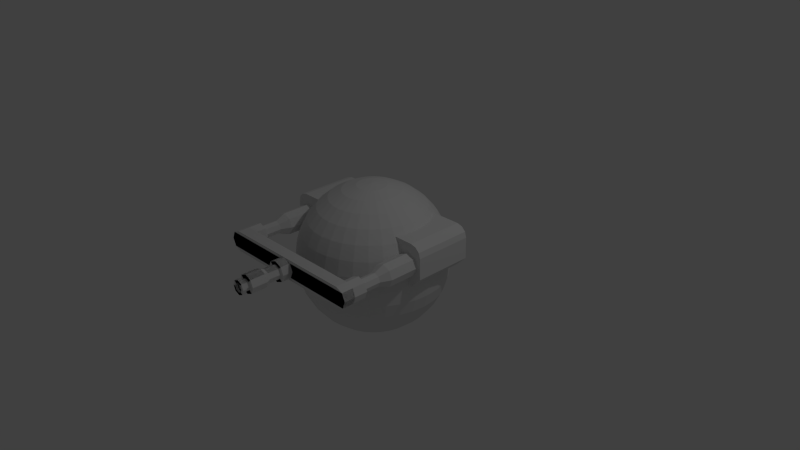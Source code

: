 # Source: turret02_expt.blend  (saved by Blender 2.67.0; exported with 4.5.12 LTS)
import bpy
from mathutils import Matrix  # noqa: F401  (used for matrix-valued properties, if any)

bpy.ops.wm.read_factory_settings(use_empty=True)
scene = bpy.context.scene
scene.name = 'Scene'

# ---- collections
col_collection_1 = bpy.data.collections.new('Collection 1'); scene.collection.children.link(col_collection_1)

# ---- materials (node trees are filled in below, after node groups)
mat_material = bpy.data.materials.new('Material')
mat_material.alpha_threshold = 0.0
mat_material.use_transparent_shadow = False
mat_material.roughness = 0.5
mat_material.line_color = (0.0, 0.0, 0.0, 1.0)

# ---- material node trees

# ---- world
world_world = bpy.data.worlds.new('World'); scene.world = world_world
world_world.color = (0.05088, 0.05088, 0.05088)
world_world.use_sun_shadow = False
world_world.sun_shadow_jitter_overblur = 0.0
world_world.cycles.sampling_method = 'MANUAL'
world_world.cycles.sample_map_resolution = 256

# ---- cameras
cam_camera = bpy.data.cameras.new('Camera')
cam_camera.clip_end = 100.0
cam_camera.lens = 35.0
cam_camera.sensor_width = 32.0
cam_camera.sensor_height = 18.0
cam_camera.ortho_scale = 7.314
cam_camera.dof.focus_distance = 0.0
cam_camera.dof.aperture_fstop = 128.0

# ---- lights
light_lamp = bpy.data.lights.new('Lamp', 'POINT')
light_lamp.transmission_factor = 0.0
light_lamp.cutoff_distance = 30.0
light_lamp.energy = 100.0
light_lamp.shadow_buffer_clip_start = 1.001
light_lamp.shadow_soft_size = 0.1
light_lamp.shadow_maximum_resolution = 0.006
light_lamp.use_absolute_resolution = True
light_lamp.cycles.use_multiple_importance_sampling = False

# ---- meshes
me_sphere = bpy.data.meshes.new('Sphere')
me_sphere.from_pydata([(-0.1951, 0.0, 0.9808), (-0.3827, 0.0, 0.9239), (-0.5556, 0.0, 0.8315), (-0.7071, 0.0, 0.7071), (-0.8315, 0.0, 0.5556), (-0.9239, 0.0, 0.3827), (-0.9808, 0.0, 0.1951), (-1.0, 0.0, 7.55e-08), (-0.9808, 0.0, -0.1951), (-0.9239, 0.0, -0.3827), (-0.8315, 0.0, -0.5556), (-0.7071, 0.0, -0.7071), (-0.5556, 0.0, -0.8315), (-0.3827, 0.0, -0.9239), (-0.1951, 0.0, -0.9808), (-0.1913, 0.03806, 0.9808), (-0.3753, 0.07466, 0.9239), (-0.5449, 0.1084, 0.8315), (-0.6935, 0.1379, 0.7071), (-0.8155, 0.1622, 0.5556), (-0.9061, 0.1802, 0.3827), (-0.9619, 0.1913, 0.1951), (-0.9808, 0.1951, 1.192e-07), (-0.9619, 0.1913, -0.1951), (-0.9061, 0.1802, -0.3827), (-0.8155, 0.1622, -0.5556), (-0.6935, 0.1379, -0.7071), (-0.5449, 0.1084, -0.8315), (-0.3753, 0.07466, -0.9239), (-0.1913, 0.03806, -0.9808), (-0.1802, 0.07466, 0.9808), (-0.3536, 0.1464, 0.9239), (-0.5133, 0.2126, 0.8315), (-0.6533, 0.2706, 0.7071), (-0.7682, 0.3182, 0.5556), (-0.8536, 0.3536, 0.3827), (-0.9061, 0.3753, 0.1951), (-0.9239, 0.3827, 1.192e-07), (-0.9061, 0.3753, -0.1951), (-0.8536, 0.3536, -0.3827), (-0.7682, 0.3182, -0.5556), (-0.6533, 0.2706, -0.7071), (-0.5133, 0.2126, -0.8315), (-0.3536, 0.1464, -0.9239), (-0.1802, 0.07466, -0.9808), (-0.1622, 0.1084, 0.9808), (-0.3182, 0.2126, 0.9239), (-0.4619, 0.3087, 0.8315), (-0.5879, 0.3928, 0.7071), (-0.6913, 0.4619, 0.5556), (-0.7682, 0.5133, 0.3827), (-0.8155, 0.5449, 0.1951), (-0.8315, 0.5556, 1.192e-07), (-0.8155, 0.5449, -0.1951), (-0.7682, 0.5133, -0.3827), (-0.6913, 0.4619, -0.5556), (-0.5879, 0.3928, -0.7071), (-0.4619, 0.3087, -0.8315), (-0.3182, 0.2126, -0.9239), (-0.1622, 0.1084, -0.9808), (-0.1379, 0.1379, 0.9808), (-0.2706, 0.2706, 0.9239), (-0.3928, 0.3928, 0.8315), (-0.5, 0.5, 0.7071), (-0.5879, 0.5879, 0.5556), (-0.6533, 0.6533, 0.3827), (-0.6935, 0.6935, 0.1951), (-0.7071, 0.7071, 1.192e-07), (-0.6935, 0.6935, -0.1951), (-0.6533, 0.6533, -0.3827), (-0.5879, 0.5879, -0.5556), (-0.5, 0.5, -0.7071), (-0.3928, 0.3928, -0.8315), (-0.2706, 0.2706, -0.9239), (-0.1379, 0.1379, -0.9808), (-0.1084, 0.1622, 0.9808), (-0.2126, 0.3182, 0.9239), (-0.3087, 0.4619, 0.8315), (-0.3928, 0.5879, 0.7071), (-0.4619, 0.6913, 0.5556), (-0.5133, 0.7682, 0.3827), (-0.5449, 0.8155, 0.1951), (-0.5556, 0.8315, 1.192e-07), (-0.5449, 0.8155, -0.1951), (-0.5133, 0.7682, -0.3827), (-0.4619, 0.6913, -0.5556), (-0.3928, 0.5879, -0.7071), (-0.3087, 0.4619, -0.8315), (-0.2126, 0.3182, -0.9239), (-0.1084, 0.1622, -0.9808), (-0.07466, 0.1802, 0.9808), (-0.1464, 0.3536, 0.9239), (-0.2126, 0.5133, 0.8315), (-0.2706, 0.6533, 0.7071), (-0.3182, 0.7682, 0.5556), (-0.3536, 0.8536, 0.3827), (-0.3753, 0.9061, 0.1951), (-0.3827, 0.9239, 1.192e-07), (-0.3753, 0.9061, -0.1951), (-0.3536, 0.8536, -0.3827), (-0.3182, 0.7682, -0.5556), (-0.2706, 0.6533, -0.7071), (-0.2126, 0.5133, -0.8315), (-0.1464, 0.3536, -0.9239), (-0.07466, 0.1802, -0.9808), (-0.03806, 0.1913, 0.9808), (-0.07466, 0.3753, 0.9239), (-0.1084, 0.5449, 0.8315), (-0.1379, 0.6935, 0.7071), (-0.1622, 0.8155, 0.5556), (-0.1802, 0.9061, 0.3827), (-0.1913, 0.9619, 0.1951), (-0.1951, 0.9808, 1.192e-07), (-0.1913, 0.9619, -0.1951), (-0.1802, 0.9061, -0.3827), (-0.1622, 0.8155, -0.5556), (-0.1379, 0.6935, -0.7071), (-0.1084, 0.5449, -0.8315), (-0.07466, 0.3753, -0.9239), (-0.03806, 0.1913, -0.9808), (3.445e-07, 0.1951, 0.9808), (3.631e-07, 0.3827, 0.9239), (3.631e-07, 0.5556, 0.8315), (4.003e-07, 0.7071, 0.7071), (4.152e-07, 0.8315, 0.5556), (3.705e-07, 0.9239, 0.3827), (4.749e-07, 0.9808, 0.1951), (3.407e-07, 1.0, 1.192e-07), (4.749e-07, 0.9808, -0.1951), (3.407e-07, 0.9239, -0.3827), (4.152e-07, 0.8315, -0.5556), (4.003e-07, 0.7071, -0.7071), (3.929e-07, 0.5556, -0.8315), (3.556e-07, 0.3827, -0.9239), (3.147e-07, 0.1951, -0.9808), (0.03806, 0.1913, 0.9808), (0.07466, 0.3753, 0.9239), (0.1084, 0.5449, 0.8315), (0.138, 0.6935, 0.7071), (0.1622, 0.8155, 0.5556), (0.1802, 0.9061, 0.3827), (0.1913, 0.9619, 0.1951), (0.1951, 0.9808, 1.192e-07), (0.1913, 0.9619, -0.1951), (0.1802, 0.9061, -0.3827), (0.1622, 0.8155, -0.5556), (0.138, 0.6935, -0.7071), (0.1084, 0.5449, -0.8315), (0.07466, 0.3753, -0.9239), (0.03806, 0.1913, -0.9808), (0.07466, 0.1802, 0.9808), (0.1464, 0.3536, 0.9239), (0.2126, 0.5133, 0.8315), (0.2706, 0.6533, 0.7071), (0.3182, 0.7682, 0.5556), (0.3536, 0.8536, 0.3827), (0.3753, 0.9061, 0.1951), (0.3827, 0.9239, 1.192e-07), (0.3753, 0.9061, -0.1951), (0.3536, 0.8536, -0.3827), (0.3182, 0.7682, -0.5556), (0.2706, 0.6533, -0.7071), (0.2126, 0.5133, -0.8315), (0.1464, 0.3536, -0.9239), (0.07466, 0.1802, -0.9808), (0.1084, 0.1622, 0.9808), (0.2126, 0.3182, 0.9239), (0.3087, 0.4619, 0.8315), (0.3928, 0.5879, 0.7071), (0.4619, 0.6913, 0.5556), (0.5133, 0.7682, 0.3827), (0.5449, 0.8155, 0.1951), (0.5556, 0.8315, 1.192e-07), (0.5449, 0.8155, -0.1951), (0.5133, 0.7682, -0.3827), (0.4619, 0.6913, -0.5556), (0.3928, 0.5879, -0.7071), (0.3087, 0.4619, -0.8315), (0.2126, 0.3182, -0.9239), (0.1084, 0.1622, -0.9808), (0.138, 0.1379, 0.9808), (0.2706, 0.2706, 0.9239), (0.3928, 0.3928, 0.8315), (0.5, 0.5, 0.7071), (0.5879, 0.5879, 0.5556), (0.6533, 0.6533, 0.3827), (0.6935, 0.6935, 0.1951), (0.7071, 0.7071, 1.192e-07), (0.6935, 0.6935, -0.1951), (0.6533, 0.6533, -0.3827), (0.5879, 0.5879, -0.5556), (0.5, 0.5, -0.7071), (0.3928, 0.3928, -0.8315), (0.2706, 0.2706, -0.9239), (0.138, 0.1379, -0.9808), (0.1622, 0.1084, 0.9808), (0.3182, 0.2126, 0.9239), (0.4619, 0.3087, 0.8315), (0.5879, 0.3928, 0.7071), (0.6913, 0.4619, 0.5556), (0.7682, 0.5133, 0.3827), (0.8155, 0.5449, 0.1951), (0.8315, 0.5556, 1.192e-07), (0.8155, 0.5449, -0.1951), (0.7682, 0.5133, -0.3827), (0.6913, 0.4619, -0.5556), (0.5879, 0.3928, -0.7071), (0.4619, 0.3087, -0.8315), (0.3182, 0.2126, -0.9239), (0.1622, 0.1084, -0.9808), (0.1802, 0.07466, 0.9808), (0.3536, 0.1464, 0.9239), (0.5133, 0.2126, 0.8315), (0.6533, 0.2706, 0.7071), (0.7682, 0.3182, 0.5556), (0.8536, 0.3536, 0.3827), (0.9061, 0.3753, 0.1951), (0.9239, 0.3827, 1.192e-07), (0.9061, 0.3753, -0.1951), (0.8536, 0.3536, -0.3827), (0.7682, 0.3182, -0.5556), (0.6533, 0.2706, -0.7071), (0.5133, 0.2126, -0.8315), (0.3536, 0.1464, -0.9239), (0.1802, 0.07466, -0.9808), (0.1913, 0.03806, 0.9808), (0.3753, 0.07466, 0.9239), (0.5449, 0.1084, 0.8315), (0.6935, 0.1379, 0.7071), (0.8155, 0.1622, 0.5556), (0.9061, 0.1802, 0.3827), (0.9619, 0.1913, 0.1951), (0.9808, 0.1951, 1.192e-07), (0.9619, 0.1913, -0.1951), (0.9061, 0.1802, -0.3827), (0.8155, 0.1622, -0.5556), (0.6935, 0.1379, -0.7071), (0.5449, 0.1084, -0.8315), (0.3753, 0.07466, -0.9239), (0.1913, 0.03806, -0.9808), (0.1951, -3.353e-08, 0.9808), (0.3827, -5.215e-08, 0.9239), (0.5556, -6.706e-08, 0.8315), (0.7071, -5.96e-08, 0.7071), (0.8315, -1.043e-07, 0.5556), (0.9239, -1.49e-07, 0.3827), (0.9808, -1.49e-07, 0.1951), (1.0, -1.043e-07, 1.192e-07), (0.9808, -1.49e-07, -0.1951), (0.9239, -4.47e-08, -0.3827), (0.8315, -1.043e-07, -0.5556), (0.7071, -5.96e-08, -0.7071), (0.5556, -9.686e-08, -0.8315), (0.3827, -2.235e-08, -0.9239), (0.1951, 0.0, -0.9808), (0.1913, -0.03806, 0.9808), (0.3753, -0.07466, 0.9239), (0.5449, -0.1084, 0.8315), (0.6935, -0.1379, 0.7071), (0.8155, -0.1622, 0.5556), (0.9061, -0.1802, 0.3827), (0.9619, -0.1913, 0.1951), (0.9808, -0.1951, 1.192e-07), (0.9619, -0.1913, -0.1951), (0.9061, -0.1802, -0.3827), (0.8155, -0.1622, -0.5556), (0.6935, -0.1379, -0.7071), (0.5449, -0.1084, -0.8315), (0.3753, -0.07466, -0.9239), (0.1913, -0.03806, -0.9808), (0.1802, -0.07466, 0.9808), (0.3536, -0.1464, 0.9239), (0.5133, -0.2126, 0.8315), (0.6533, -0.2706, 0.7071), (0.7682, -0.3182, 0.5556), (0.8536, -0.3536, 0.3827), (0.9061, -0.3753, 0.1951), (0.9239, -0.3827, 1.192e-07), (0.9061, -0.3753, -0.1951), (0.8536, -0.3536, -0.3827), (0.7682, -0.3182, -0.5556), (0.6533, -0.2706, -0.7071), (0.5133, -0.2126, -0.8315), (0.3536, -0.1464, -0.9239), (0.1802, -0.07466, -0.9808), (0.1622, -0.1084, 0.9808), (0.3182, -0.2126, 0.9239), (0.4619, -0.3087, 0.8315), (0.5879, -0.3928, 0.7071), (0.6913, -0.4619, 0.5556), (0.7682, -0.5133, 0.3827), (0.8155, -0.5449, 0.1951), (0.8315, -0.5556, 1.192e-07), (0.8155, -0.5449, -0.1951), (0.7682, -0.5133, -0.3827), (0.6913, -0.4619, -0.5556), (0.5879, -0.3928, -0.7071), (0.4619, -0.3087, -0.8315), (0.3182, -0.2126, -0.9239), (0.1622, -0.1084, -0.9808), (0.138, -0.1379, 0.9808), (0.2706, -0.2706, 0.9239), (0.3928, -0.3928, 0.8315), (0.5, -0.5, 0.7071), (0.5879, -0.5879, 0.5556), (0.6533, -0.6533, 0.3827), (0.6935, -0.6935, 0.1951), (0.7071, -0.7071, 1.192e-07), (0.6935, -0.6935, -0.1951), (0.6533, -0.6533, -0.3827), (0.5879, -0.5879, -0.5556), (0.5, -0.5, -0.7071), (0.3928, -0.3928, -0.8315), (0.2706, -0.2706, -0.9239), (0.1379, -0.1379, -0.9808), (0.1084, -0.1622, 0.9808), (0.2126, -0.3182, 0.9239), (0.3087, -0.4619, 0.8315), (0.3928, -0.5879, 0.7071), (0.4619, -0.6913, 0.5556), (0.5133, -0.7682, 0.3827), (0.5449, -0.8155, 0.1951), (0.5556, -0.8315, 1.192e-07), (0.5449, -0.8155, -0.1951), (0.5133, -0.7682, -0.3827), (0.4619, -0.6913, -0.5556), (0.3928, -0.5879, -0.7071), (0.3087, -0.4619, -0.8315), (0.2126, -0.3182, -0.9239), (0.1084, -0.1622, -0.9808), (3.258e-07, 0.0, -1.0), (0.07466, -0.1802, 0.9808), (0.1464, -0.3536, 0.9239), (0.2126, -0.5133, 0.8315), (0.2706, -0.6533, 0.7071), (0.3182, -0.7682, 0.5556), (0.3536, -0.8536, 0.3827), (0.3753, -0.9061, 0.1951), (0.3827, -0.9239, 1.192e-07), (0.3753, -0.9061, -0.1951), (0.3536, -0.8536, -0.3827), (0.3182, -0.7682, -0.5556), (0.2706, -0.6533, -0.7071), (0.2126, -0.5133, -0.8315), (0.1464, -0.3536, -0.9239), (0.07466, -0.1802, -0.9808), (0.03806, -0.1913, 0.9808), (0.07466, -0.3753, 0.9239), (0.1084, -0.5449, 0.8315), (0.1379, -0.6935, 0.7071), (0.1622, -0.8155, 0.5556), (0.1802, -0.9061, 0.3827), (0.1913, -0.9619, 0.1951), (0.1951, -0.9808, 1.192e-07), (0.1913, -0.9619, -0.1951), (0.1802, -0.9061, -0.3827), (0.1622, -0.8155, -0.5556), (0.1379, -0.6935, -0.7071), (0.1084, -0.5449, -0.8315), (0.07466, -0.3753, -0.9239), (0.03806, -0.1913, -0.9808), (2.774e-07, -0.1951, 0.9808), (2.513e-07, -0.3827, 0.9239), (2.29e-07, -0.5556, 0.8315), (2.215e-07, -0.7071, 0.7071), (2.215e-07, -0.8315, 0.5556), (1.47e-07, -0.9239, 0.3827), (1.023e-07, -0.9808, 0.1951), (1.619e-07, -1.0, 1.192e-07), (1.023e-07, -0.9808, -0.1951), (1.768e-07, -0.9239, -0.3827), (2.215e-07, -0.8315, -0.5556), (2.215e-07, -0.7071, -0.7071), (2.141e-07, -0.5556, -0.8315), (3.109e-07, -0.3827, -0.9239), (3.147e-07, -0.1951, -0.9808), (-0.03806, -0.1913, 0.9808), (-0.07466, -0.3753, 0.9239), (-0.1084, -0.5449, 0.8315), (-0.1379, -0.6935, 0.7071), (-0.1622, -0.8155, 0.5556), (-0.1802, -0.9061, 0.3827), (-0.1913, -0.9619, 0.1951), (-0.1951, -0.9808, 1.192e-07), (-0.1913, -0.9619, -0.1951), (-0.1802, -0.9061, -0.3827), (-0.1622, -0.8155, -0.5556), (-0.1379, -0.6935, -0.7071), (-0.1084, -0.5449, -0.8315), (-0.07466, -0.3753, -0.9239), (-0.03806, -0.1913, -0.9808), (-0.07466, -0.1802, 0.9808), (-0.1464, -0.3536, 0.9239), (-0.2126, -0.5133, 0.8315), (-0.2706, -0.6533, 0.7071), (-0.3182, -0.7682, 0.5556), (-0.3536, -0.8536, 0.3827), (-0.3753, -0.9061, 0.1951), (-0.3827, -0.9239, 1.192e-07), (-0.3753, -0.9061, -0.1951), (-0.3536, -0.8536, -0.3827), (-0.3182, -0.7682, -0.5556), (-0.2706, -0.6533, -0.7071), (-0.2126, -0.5133, -0.8315), (-0.1464, -0.3536, -0.9239), (-0.07466, -0.1802, -0.9808), (-0.1084, -0.1622, 0.9808), (-0.2126, -0.3182, 0.9239), (-0.3087, -0.4619, 0.8315), (-0.3928, -0.5879, 0.7071), (-0.4619, -0.6913, 0.5556), (-0.5133, -0.7682, 0.3827), (-0.5449, -0.8155, 0.1951), (-0.5556, -0.8315, 1.192e-07), (-0.5449, -0.8155, -0.1951), (-0.5133, -0.7682, -0.3827), (-0.4619, -0.6913, -0.5556), (-0.3928, -0.5879, -0.7071), (-0.3087, -0.4619, -0.8315), (-0.2126, -0.3182, -0.9239), (-0.1084, -0.1622, -0.9808), (-0.1379, -0.1379, 0.9808), (-0.2706, -0.2706, 0.9239), (-0.3928, -0.3928, 0.8315), (-0.5, -0.5, 0.7071), (-0.5879, -0.5879, 0.5556), (-0.6533, -0.6533, 0.3827), (-0.6935, -0.6935, 0.1951), (-0.7071, -0.7071, 1.192e-07), (-0.6935, -0.6935, -0.1951), (-0.6533, -0.6533, -0.3827), (-0.5879, -0.5879, -0.5556), (-0.5, -0.5, -0.7071), (-0.3928, -0.3928, -0.8315), (-0.2706, -0.2706, -0.9239), (-0.1379, -0.1379, -0.9808), (5.491e-08, -1.81e-07, 1.0), (-0.1622, -0.1084, 0.9808), (-0.3182, -0.2126, 0.9239), (-0.4619, -0.3087, 0.8315), (-0.5879, -0.3928, 0.7071), (-0.6913, -0.4619, 0.5556), (-0.7682, -0.5133, 0.3827), (-0.8155, -0.5449, 0.1951), (-0.8315, -0.5556, 1.192e-07), (-0.8155, -0.5449, -0.1951), (-0.7682, -0.5133, -0.3827), (-0.6913, -0.4619, -0.5556), (-0.5879, -0.3928, -0.7071), (-0.4619, -0.3087, -0.8315), (-0.3182, -0.2126, -0.9239), (-0.1622, -0.1084, -0.9808), (-0.1802, -0.07466, 0.9808), (-0.3536, -0.1464, 0.9239), (-0.5133, -0.2126, 0.8315), (-0.6533, -0.2706, 0.7071), (-0.7682, -0.3182, 0.5556), (-0.8536, -0.3536, 0.3827), (-0.9061, -0.3753, 0.1951), (-0.9239, -0.3827, 1.192e-07), (-0.9061, -0.3753, -0.1951), (-0.8536, -0.3536, -0.3827), (-0.7682, -0.3182, -0.5556), (-0.6533, -0.2706, -0.7071), (-0.5133, -0.2126, -0.8315), (-0.3536, -0.1464, -0.9239), (-0.1802, -0.07466, -0.9808), (-0.1913, -0.03806, 0.9808), (-0.3753, -0.07466, 0.9239), (-0.5449, -0.1084, 0.8315), (-0.6935, -0.1379, 0.7071), (-0.8155, -0.1622, 0.5556), (-0.9061, -0.1802, 0.3827), (-0.9619, -0.1913, 0.1951), (-0.9808, -0.1951, 1.192e-07), (-0.9619, -0.1913, -0.1951), (-0.9061, -0.1802, -0.3827), (-0.8155, -0.1622, -0.5556), (-0.6935, -0.1379, -0.7071), (-0.5449, -0.1084, -0.8315), (-0.3753, -0.07466, -0.9239), (-0.1913, -0.03806, -0.9808)], [], [(11, 10, 25, 26), (5, 4, 19, 20), (12, 11, 26, 27), (6, 5, 20, 21), (13, 12, 27, 28), (7, 6, 21, 22), (1, 0, 15, 16), (14, 13, 28, 29), (8, 7, 22, 23), (2, 1, 16, 17), (9, 8, 23, 24), (3, 2, 17, 18), (10, 9, 24, 25), (4, 3, 18, 19), (29, 28, 43, 44), (23, 22, 37, 38), (17, 16, 31, 32), (24, 23, 38, 39), (18, 17, 32, 33), (25, 24, 39, 40), (19, 18, 33, 34), (26, 25, 40, 41), (20, 19, 34, 35), (27, 26, 41, 42), (21, 20, 35, 36), (28, 27, 42, 43), (22, 21, 36, 37), (16, 15, 30, 31), (42, 41, 56, 57), (36, 35, 50, 51), (43, 42, 57, 58), (37, 36, 51, 52), (31, 30, 45, 46), (44, 43, 58, 59), (38, 37, 52, 53), (32, 31, 46, 47), (39, 38, 53, 54), (33, 32, 47, 48), (40, 39, 54, 55), (34, 33, 48, 49), (41, 40, 55, 56), (35, 34, 49, 50), (48, 47, 62, 63), (55, 54, 69, 70), (49, 48, 63, 64), (56, 55, 70, 71), (50, 49, 64, 65), (57, 56, 71, 72), (51, 50, 65, 66), (58, 57, 72, 73), (52, 51, 66, 67), (46, 45, 60, 61), (59, 58, 73, 74), (53, 52, 67, 68), (47, 46, 61, 62), (54, 53, 68, 69), (67, 66, 81, 82), (61, 60, 75, 76), (74, 73, 88, 89), (68, 67, 82, 83), (62, 61, 76, 77), (69, 68, 83, 84), (63, 62, 77, 78), (70, 69, 84, 85), (64, 63, 78, 79), (71, 70, 85, 86), (65, 64, 79, 80), (72, 71, 86, 87), (66, 65, 80, 81), (73, 72, 87, 88), (86, 85, 100, 101), (80, 79, 94, 95), (87, 86, 101, 102), (81, 80, 95, 96), (88, 87, 102, 103), (82, 81, 96, 97), (76, 75, 90, 91), (89, 88, 103, 104), (83, 82, 97, 98), (77, 76, 91, 92), (84, 83, 98, 99), (78, 77, 92, 93), (85, 84, 99, 100), (79, 78, 93, 94), (99, 98, 113, 114), (93, 92, 107, 108), (100, 99, 114, 115), (94, 93, 108, 109), (101, 100, 115, 116), (95, 94, 109, 110), (102, 101, 116, 117), (96, 95, 110, 111), (103, 102, 117, 118), (97, 96, 111, 112), (91, 90, 105, 106), (104, 103, 118, 119), (98, 97, 112, 113), (92, 91, 106, 107), (118, 117, 132, 133), (112, 111, 126, 127), (106, 105, 120, 121), (119, 118, 133, 134), (113, 112, 127, 128), (107, 106, 121, 122), (114, 113, 128, 129), (108, 107, 122, 123), (115, 114, 129, 130), (109, 108, 123, 124), (116, 115, 130, 131), (110, 109, 124, 125), (117, 116, 131, 132), (111, 110, 125, 126), (131, 130, 145, 146), (125, 124, 139, 140), (132, 131, 146, 147), (126, 125, 140, 141), (133, 132, 147, 148), (127, 126, 141, 142), (121, 120, 135, 136), (134, 133, 148, 149), (128, 127, 142, 143), (122, 121, 136, 137), (129, 128, 143, 144), (123, 122, 137, 138), (130, 129, 144, 145), (124, 123, 138, 139), (144, 143, 158, 159), (138, 137, 152, 153), (145, 144, 159, 160), (139, 138, 153, 154), (146, 145, 160, 161), (140, 139, 154, 155), (147, 146, 161, 162), (141, 140, 155, 156), (148, 147, 162, 163), (142, 141, 156, 157), (136, 135, 150, 151), (149, 148, 163, 164), (143, 142, 157, 158), (137, 136, 151, 152), (163, 162, 177, 178), (157, 156, 171, 172), (151, 150, 165, 166), (164, 163, 178, 179), (158, 157, 172, 173), (152, 151, 166, 167), (159, 158, 173, 174), (153, 152, 167, 168), (160, 159, 174, 175), (154, 153, 168, 169), (161, 160, 175, 176), (155, 154, 169, 170), (162, 161, 176, 177), (156, 155, 170, 171), (176, 175, 190, 191), (170, 169, 184, 185), (177, 176, 191, 192), (171, 170, 185, 186), (178, 177, 192, 193), (172, 171, 186, 187), (166, 165, 180, 181), (179, 178, 193, 194), (173, 172, 187, 188), (167, 166, 181, 182), (174, 173, 188, 189), (168, 167, 182, 183), (175, 174, 189, 190), (169, 168, 183, 184), (182, 181, 196, 197), (189, 188, 203, 204), (183, 182, 197, 198), (190, 189, 204, 205), (184, 183, 198, 199), (191, 190, 205, 206), (185, 184, 199, 200), (192, 191, 206, 207), (186, 185, 200, 201), (193, 192, 207, 208), (187, 186, 201, 202), (181, 180, 195, 196), (194, 193, 208, 209), (188, 187, 202, 203), (201, 200, 215, 216), (208, 207, 222, 223), (202, 201, 216, 217), (196, 195, 210, 211), (209, 208, 223, 224), (203, 202, 217, 218), (197, 196, 211, 212), (204, 203, 218, 219), (198, 197, 212, 213), (205, 204, 219, 220), (199, 198, 213, 214), (206, 205, 220, 221), (200, 199, 214, 215), (207, 206, 221, 222), (220, 219, 234, 235), (214, 213, 228, 229), (221, 220, 235, 236), (215, 214, 229, 230), (222, 221, 236, 237), (216, 215, 230, 231), (223, 222, 237, 238), (217, 216, 231, 232), (211, 210, 225, 226), (224, 223, 238, 239), (218, 217, 232, 233), (212, 211, 226, 227), (219, 218, 233, 234), (213, 212, 227, 228), (239, 238, 253, 254), (233, 232, 247, 248), (227, 226, 241, 242), (234, 233, 248, 249), (228, 227, 242, 243), (235, 234, 249, 250), (229, 228, 243, 244), (236, 235, 250, 251), (230, 229, 244, 245), (237, 236, 251, 252), (231, 230, 245, 246), (238, 237, 252, 253), (232, 231, 246, 247), (226, 225, 240, 241), (252, 251, 266, 267), (246, 245, 260, 261), (253, 252, 267, 268), (247, 246, 261, 262), (241, 240, 255, 256), (254, 253, 268, 269), (248, 247, 262, 263), (242, 241, 256, 257), (249, 248, 263, 264), (243, 242, 257, 258), (250, 249, 264, 265), (244, 243, 258, 259), (251, 250, 265, 266), (245, 244, 259, 260), (265, 264, 279, 280), (259, 258, 273, 274), (266, 265, 280, 281), (260, 259, 274, 275), (267, 266, 281, 282), (261, 260, 275, 276), (268, 267, 282, 283), (262, 261, 276, 277), (256, 255, 270, 271), (269, 268, 283, 284), (263, 262, 277, 278), (257, 256, 271, 272), (264, 263, 278, 279), (258, 257, 272, 273), (284, 283, 298, 299), (278, 277, 292, 293), (272, 271, 286, 287), (279, 278, 293, 294), (273, 272, 287, 288), (280, 279, 294, 295), (274, 273, 288, 289), (281, 280, 295, 296), (275, 274, 289, 290), (282, 281, 296, 297), (276, 275, 290, 291), (283, 282, 297, 298), (277, 276, 291, 292), (271, 270, 285, 286), (297, 296, 311, 312), (291, 290, 305, 306), (298, 297, 312, 313), (292, 291, 306, 307), (286, 285, 300, 301), (299, 298, 313, 314), (293, 292, 307, 308), (287, 286, 301, 302), (294, 293, 308, 309), (288, 287, 302, 303), (295, 294, 309, 310), (289, 288, 303, 304), (296, 295, 310, 311), (290, 289, 304, 305), (310, 309, 324, 325), (304, 303, 318, 319), (311, 310, 325, 326), (305, 304, 319, 320), (312, 311, 326, 327), (306, 305, 320, 321), (313, 312, 327, 328), (307, 306, 321, 322), (301, 300, 315, 316), (314, 313, 328, 329), (308, 307, 322, 323), (302, 301, 316, 317), (309, 308, 323, 324), (303, 302, 317, 318), (316, 315, 331, 332), (329, 328, 344, 345), (323, 322, 338, 339), (317, 316, 332, 333), (324, 323, 339, 340), (318, 317, 333, 334), (325, 324, 340, 341), (319, 318, 334, 335), (326, 325, 341, 342), (320, 319, 335, 336), (327, 326, 342, 343), (321, 320, 336, 337), (328, 327, 343, 344), (322, 321, 337, 338), (336, 335, 350, 351), (343, 342, 357, 358), (337, 336, 351, 352), (344, 343, 358, 359), (338, 337, 352, 353), (332, 331, 346, 347), (345, 344, 359, 360), (339, 338, 353, 354), (333, 332, 347, 348), (340, 339, 354, 355), (334, 333, 348, 349), (341, 340, 355, 356), (335, 334, 349, 350), (342, 341, 356, 357), (355, 354, 369, 370), (349, 348, 363, 364), (356, 355, 370, 371), (350, 349, 364, 365), (357, 356, 371, 372), (351, 350, 365, 366), (358, 357, 372, 373), (352, 351, 366, 367), (359, 358, 373, 374), (353, 352, 367, 368), (347, 346, 361, 362), (360, 359, 374, 375), (354, 353, 368, 369), (348, 347, 362, 363), (374, 373, 388, 389), (368, 367, 382, 383), (362, 361, 376, 377), (375, 374, 389, 390), (369, 368, 383, 384), (363, 362, 377, 378), (370, 369, 384, 385), (364, 363, 378, 379), (371, 370, 385, 386), (365, 364, 379, 380), (372, 371, 386, 387), (366, 365, 380, 381), (373, 372, 387, 388), (367, 366, 381, 382), (387, 386, 401, 402), (381, 380, 395, 396), (388, 387, 402, 403), (382, 381, 396, 397), (389, 388, 403, 404), (383, 382, 397, 398), (377, 376, 391, 392), (390, 389, 404, 405), (384, 383, 398, 399), (378, 377, 392, 393), (385, 384, 399, 400), (379, 378, 393, 394), (386, 385, 400, 401), (380, 379, 394, 395), (400, 399, 414, 415), (394, 393, 408, 409), (401, 400, 415, 416), (395, 394, 409, 410), (402, 401, 416, 417), (396, 395, 410, 411), (403, 402, 417, 418), (397, 396, 411, 412), (404, 403, 418, 419), (398, 397, 412, 413), (392, 391, 406, 407), (405, 404, 419, 420), (399, 398, 413, 414), (393, 392, 407, 408), (419, 418, 433, 434), (413, 412, 427, 428), (407, 406, 421, 422), (420, 419, 434, 435), (414, 413, 428, 429), (408, 407, 422, 423), (415, 414, 429, 430), (409, 408, 423, 424), (416, 415, 430, 431), (410, 409, 424, 425), (417, 416, 431, 432), (411, 410, 425, 426), (418, 417, 432, 433), (412, 411, 426, 427), (432, 431, 447, 448), (426, 425, 441, 442), (433, 432, 448, 449), (427, 426, 442, 443), (434, 433, 449, 450), (428, 427, 443, 444), (422, 421, 437, 438), (435, 434, 450, 451), (429, 428, 444, 445), (423, 422, 438, 439), (430, 429, 445, 446), (424, 423, 439, 440), (431, 430, 446, 447), (425, 424, 440, 441), (446, 445, 460, 461), (440, 439, 454, 455), (447, 446, 461, 462), (441, 440, 455, 456), (448, 447, 462, 463), (442, 441, 456, 457), (449, 448, 463, 464), (443, 442, 457, 458), (450, 449, 464, 465), (444, 443, 458, 459), (438, 437, 452, 453), (451, 450, 465, 466), (445, 444, 459, 460), (439, 438, 453, 454), (465, 464, 479, 480), (459, 458, 473, 474), (453, 452, 467, 468), (466, 465, 480, 481), (460, 459, 474, 475), (454, 453, 468, 469), (461, 460, 475, 476), (455, 454, 469, 470), (462, 461, 476, 477), (456, 455, 470, 471), (463, 462, 477, 478), (457, 456, 471, 472), (464, 463, 478, 479), (458, 457, 472, 473), (0, 436, 15), (330, 14, 29), (330, 29, 44), (15, 436, 30), (30, 436, 45), (330, 44, 59), (45, 436, 60), (330, 59, 74), (330, 74, 89), (60, 436, 75), (75, 436, 90), (330, 89, 104), (330, 104, 119), (90, 436, 105), (330, 119, 134), (105, 436, 120), (120, 436, 135), (330, 134, 149), (330, 149, 164), (135, 436, 150), (330, 164, 179), (150, 436, 165), (165, 436, 180), (330, 179, 194), (330, 194, 209), (180, 436, 195), (195, 436, 210), (330, 209, 224), (210, 436, 225), (330, 224, 239), (330, 239, 254), (225, 436, 240), (240, 436, 255), (330, 254, 269), (255, 436, 270), (330, 269, 284), (330, 284, 299), (270, 436, 285), (285, 436, 300), (330, 299, 314), (300, 436, 315), (330, 314, 329), (330, 329, 345), (315, 436, 331), (331, 436, 346), (330, 345, 360), (346, 436, 361), (330, 360, 375), (330, 375, 390), (361, 436, 376), (376, 436, 391), (330, 390, 405), (330, 405, 420), (391, 436, 406), (330, 420, 435), (406, 436, 421), (421, 436, 437), (330, 435, 451), (330, 451, 466), (437, 436, 452), (452, 436, 467), (330, 466, 481), (471, 470, 3, 4), (478, 477, 10, 11), (472, 471, 4, 5), (479, 478, 11, 12), (473, 472, 5, 6), (467, 436, 0), (480, 479, 12, 13), (474, 473, 6, 7), (468, 467, 0, 1), (481, 480, 13, 14), (475, 474, 7, 8), (469, 468, 1, 2), (330, 481, 14), (476, 475, 8, 9), (470, 469, 2, 3), (477, 476, 9, 10)])
me_sphere.use_remesh_preserve_volume = False
me_sphere.use_remesh_preserve_attributes = False
me_sphere.use_mirror_vertex_groups = False
me_sphere.update()
me_cube_004 = bpy.data.meshes.new('Cube.004')
me_cube_004.from_pydata([(0.5711, -0.2828, 0.05511), (0.5711, 0.5009, 0.05511), (0.5711, -0.2828, 0.6208), (0.5711, 0.5009, 0.6208), (0.9422, -0.2828, 0.4871), (0.8368, -0.2828, 0.4434), (0.7931, -0.2828, 0.338), (0.8368, -0.2828, 0.2325), (0.9422, -0.2828, 0.1888), (1.048, -0.2828, 0.2325), (1.091, -0.2828, 0.338), (1.048, -0.2828, 0.4434), (0.8368, -0.6826, 0.4434), (1.091, -0.6826, 0.338), (1.048, -0.6826, 0.4434), (0.9422, -0.6826, 0.4871), (0.7931, -0.6826, 0.338), (0.9422, -0.6826, 0.1888), (1.048, -0.6826, 0.2325), (0.8368, -0.6826, 0.2325), (0.9422, -0.8138, 0.4262), (0.8798, -0.8138, 0.4004), (0.8539, -0.8138, 0.338), (0.8798, -0.8138, 0.2755), (0.9422, -0.8138, 0.2497), (1.005, -0.8138, 0.2755), (1.031, -0.8138, 0.338), (1.005, -0.8138, 0.4004), (0.09836, -1.379, 0.2394), (0.09836, -1.379, 0.2394), (0.1392, -1.379, 0.338), (0.09836, -1.379, 0.4365), (1.041, -1.379, 0.4365), (1.082, -1.379, 0.338), (1.041, -1.379, 0.2394), (0.9422, -1.379, 0.4773), (0.9422, -1.379, 0.1986), (1.041, -1.379, 0.2394), (1.041, -1.379, 0.2394), (1.082, -1.379, 0.338), (1.041, -1.379, 0.4365), (1.041, -1.379, 0.4365), (1.041, -1.379, 0.2394), (0.9422, -1.225, 0.4773), (0.9422, -1.225, 0.4773), (0.9422, -1.225, 0.1986), (0.9422, -1.225, 0.4773), (0.9422, -1.225, 0.4773), (0.9422, -1.225, 0.1986), (0.9902, 0.5009, 0.6208), (1.137, 0.5009, 0.4742), (1.063, 0.5009, 0.6012), (1.117, 0.5009, 0.5475), (1.137, -0.2828, 0.4742), (0.9902, -0.2828, 0.6208), (1.117, -0.2828, 0.5475), (1.063, -0.2828, 0.6012), (1.137, 0.5009, 0.1939), (0.9979, 0.5009, 0.05511), (0.9979, -0.2828, 0.05511), (1.137, -0.2828, 0.1939), (0.9422, -1.225, 0.1986), (0.9422, -1.225, 0.4773), (0.9422, -1.225, 0.4773), (0.9422, -1.225, 0.1986), (0.9422, -1.225, 0.4773), (0.9422, -1.225, 0.4773), (1.041, -1.379, 0.2394), (1.041, -1.379, 0.4365), (1.041, -1.379, 0.4365), (1.082, -1.379, 0.338), (1.041, -1.379, 0.2394), (1.041, -1.379, 0.2394), (0.9422, -1.379, 0.1986), (0.9422, -1.379, 0.4773), (1.041, -1.379, 0.2394), (1.082, -1.379, 0.338), (1.041, -1.379, 0.4365), (1.041, -1.379, 0.4365), (1.082, -1.379, 0.338), (1.041, -1.379, 0.2394), (0.9422, -1.379, 0.1986), (0.9422, -1.379, 0.4773), (0.9422, -1.379, 0.4773), (0.9422, -1.379, 0.1986), (1.041, -1.379, 0.2394), (1.041, -1.379, 0.2394), (1.082, -1.379, 0.338), (1.041, -1.379, 0.4365), (1.041, -1.379, 0.4365), (1.041, -1.379, 0.2394), (0.9422, -1.225, 0.4773), (0.9422, -1.225, 0.4773), (1.041, -1.225, 0.2394), (1.082, -1.225, 0.338), (1.041, -1.225, 0.4365), (1.041, -1.225, 0.4365), (1.082, -1.225, 0.338), (1.041, -1.225, 0.2394), (1.041, -1.225, 0.4365), (1.041, -1.225, 0.2394), (0.9422, -1.225, 0.1986), (0.9422, -1.225, 0.4773), (0.9422, -1.225, 0.4773), (0.8437, -1.225, 0.4365), (0.8029, -1.225, 0.338), (0.8437, -1.225, 0.2394), (0.9422, -1.225, 0.1986), (1.041, -1.225, 0.2394), (1.082, -1.225, 0.338), (1.041, -1.225, 0.4365), (1.041, -1.052, 0.4365), (1.082, -1.052, 0.338), (1.041, -1.052, 0.2394), (0.9422, -1.052, 0.1986), (0.8437, -1.052, 0.2394), (0.8029, -1.052, 0.338), (0.8437, -1.052, 0.4365), (0.9422, -1.052, 0.4773), (0.9422, -1.052, 0.4262), (0.8798, -1.052, 0.4004), (0.8539, -1.052, 0.338), (0.8798, -1.052, 0.2755), (0.9422, -1.052, 0.2497), (1.005, -1.052, 0.2755), (1.031, -1.052, 0.338), (1.005, -1.052, 0.4004), (1.005, -0.8138, 0.4004), (1.031, -0.8138, 0.338), (1.005, -0.8138, 0.2755), (0.9422, -0.8138, 0.2497), (0.8798, -0.8138, 0.2755), (0.8539, -0.8138, 0.338), (0.8798, -0.8138, 0.4004), (0.9422, -0.8138, 0.4262), (0.09836, -1.379, 0.2394), (0.1392, -1.379, 0.338), (0.09836, -1.379, 0.4365), (0.09836, -1.379, 0.4365), (0.09836, -1.379, 0.2394), (0.09836, -1.379, 0.2394), (0.09836, -1.379, 0.2394), (0.1392, -1.379, 0.338), (0.09836, -1.379, 0.4365), (0.09836, -1.379, 0.2394), (0.1392, -1.379, 0.338), (0.09836, -1.379, 0.4365), (0.09836, -1.379, 0.4365), (0.09836, -1.379, 0.2394), (-0.5711, -0.2828, 0.05511), (-0.5711, 0.5009, 0.05511), (-0.5711, -0.2828, 0.6208), (-0.5711, 0.5009, 0.6208), (-0.9422, -0.2828, 0.4871), (-0.8368, -0.2828, 0.4434), (-0.7931, -0.2828, 0.338), (-0.8368, -0.2828, 0.2325), (-0.9422, -0.2828, 0.1888), (-1.048, -0.2828, 0.2325), (-1.091, -0.2828, 0.338), (-1.048, -0.2828, 0.4434), (-0.8368, -0.6826, 0.4434), (-1.091, -0.6826, 0.338), (-1.048, -0.6826, 0.4434), (-0.9422, -0.6826, 0.4871), (-0.7931, -0.6826, 0.338), (-0.9422, -0.6826, 0.1888), (-1.048, -0.6826, 0.2325), (-0.8368, -0.6826, 0.2325), (-0.9422, -0.8138, 0.4262), (-0.8798, -0.8138, 0.4004), (-0.8539, -0.8138, 0.338), (-0.8798, -0.8138, 0.2755), (-0.9422, -0.8138, 0.2497), (-1.005, -0.8138, 0.2755), (-1.031, -0.8138, 0.338), (-1.005, -0.8138, 0.4004), (-0.09836, -1.379, 0.2394), (0.0001876, -1.379, 0.1986), (0.0001876, -1.379, 0.4773), (-0.09836, -1.379, 0.2394), (-0.1392, -1.379, 0.338), (-0.09836, -1.379, 0.4365), (-1.041, -1.379, 0.4365), (-1.082, -1.379, 0.338), (-1.041, -1.379, 0.2394), (-0.9422, -1.379, 0.4773), (-0.9422, -1.379, 0.1986), (-1.041, -1.379, 0.2394), (-1.041, -1.379, 0.2394), (-1.082, -1.379, 0.338), (-1.041, -1.379, 0.4365), (-1.041, -1.379, 0.4365), (-1.041, -1.379, 0.2394), (-0.9422, -1.225, 0.4773), (-0.9422, -1.225, 0.4773), (-0.9422, -1.225, 0.1986), (-0.9422, -1.225, 0.4773), (-0.9422, -1.225, 0.4773), (-0.9422, -1.225, 0.1986), (-0.9902, 0.5009, 0.6208), (-1.137, 0.5009, 0.4742), (-1.063, 0.5009, 0.6012), (-1.117, 0.5009, 0.5475), (-1.137, -0.2828, 0.4742), (-0.9902, -0.2828, 0.6208), (-1.117, -0.2828, 0.5475), (-1.063, -0.2828, 0.6012), (-1.137, 0.5009, 0.1939), (-0.9979, 0.5009, 0.05511), (-0.9979, -0.2828, 0.05511), (-1.137, -0.2828, 0.1939), (-0.9422, -1.225, 0.1986), (-0.9422, -1.225, 0.4773), (-0.9422, -1.225, 0.4773), (-0.9422, -1.225, 0.1986), (-0.9422, -1.225, 0.4773), (-0.9422, -1.225, 0.4773), (-1.041, -1.379, 0.2394), (-1.041, -1.379, 0.4365), (-1.041, -1.379, 0.4365), (-1.082, -1.379, 0.338), (-1.041, -1.379, 0.2394), (-1.041, -1.379, 0.2394), (-0.9422, -1.379, 0.1986), (-0.9422, -1.379, 0.4773), (-1.041, -1.379, 0.2394), (-1.082, -1.379, 0.338), (-1.041, -1.379, 0.4365), (-1.041, -1.379, 0.4365), (-1.082, -1.379, 0.338), (-1.041, -1.379, 0.2394), (-0.9422, -1.379, 0.1986), (-0.9422, -1.379, 0.4773), (-0.9422, -1.379, 0.4773), (-0.9422, -1.379, 0.1986), (-1.041, -1.379, 0.2394), (-1.041, -1.379, 0.2394), (-1.082, -1.379, 0.338), (-1.041, -1.379, 0.4365), (-1.041, -1.379, 0.4365), (-1.041, -1.379, 0.2394), (-0.9422, -1.225, 0.4773), (-0.9422, -1.225, 0.4773), (-1.041, -1.225, 0.2394), (-1.082, -1.225, 0.338), (-1.041, -1.225, 0.4365), (-1.041, -1.225, 0.4365), (-1.082, -1.225, 0.338), (-1.041, -1.225, 0.2394), (-1.041, -1.225, 0.4365), (-1.041, -1.225, 0.2394), (-0.9422, -1.225, 0.1986), (-0.9422, -1.225, 0.4773), (-0.9422, -1.225, 0.4773), (-0.8437, -1.225, 0.4365), (-0.8029, -1.225, 0.338), (-0.8437, -1.225, 0.2394), (-0.9422, -1.225, 0.1986), (-1.041, -1.225, 0.2394), (-1.082, -1.225, 0.338), (-1.041, -1.225, 0.4365), (-1.041, -1.052, 0.4365), (-1.082, -1.052, 0.338), (-1.041, -1.052, 0.2394), (-0.9422, -1.052, 0.1986), (-0.8437, -1.052, 0.2394), (-0.8029, -1.052, 0.338), (-0.8437, -1.052, 0.4365), (-0.9422, -1.052, 0.4773), (-0.9422, -1.052, 0.4262), (-0.8798, -1.052, 0.4004), (-0.8539, -1.052, 0.338), (-0.8798, -1.052, 0.2755), (-0.9422, -1.052, 0.2497), (-1.005, -1.052, 0.2755), (-1.031, -1.052, 0.338), (-1.005, -1.052, 0.4004), (-1.005, -0.8138, 0.4004), (-1.031, -0.8138, 0.338), (-1.005, -0.8138, 0.2755), (-0.9422, -0.8138, 0.2497), (-0.8798, -0.8138, 0.2755), (-0.8539, -0.8138, 0.338), (-0.8798, -0.8138, 0.4004), (-0.9422, -0.8138, 0.4262), (-0.09836, -1.379, 0.2394), (-0.1392, -1.379, 0.338), (-0.09836, -1.379, 0.4365), (-0.09836, -1.379, 0.4365), (-0.09836, -1.379, 0.2394), (0.0001876, -1.225, 0.4773), (0.0001876, -1.225, 0.4773), (0.0001876, -1.225, 0.1986), (0.0001876, -1.225, 0.4773), (0.0001876, -1.225, 0.4773), (0.0001876, -1.225, 0.1986), (-0.09836, -1.379, 0.2394), (0.0001876, -1.379, 0.1986), (0.0001876, -1.379, 0.4773), (-0.09836, -1.379, 0.2394), (-0.1392, -1.379, 0.338), (-0.09836, -1.379, 0.4365), (-0.09836, -1.379, 0.2394), (-0.1392, -1.379, 0.338), (-0.09836, -1.379, 0.4365), (-0.09836, -1.379, 0.4365), (-0.09836, -1.379, 0.2394), (0.0001876, -1.225, 0.4773), (0.0001876, -1.225, 0.4773), (0.0001876, -1.225, 0.1986), (0.0001876, -1.225, 0.4773), (0.0001876, -1.225, 0.4773), (0.0001876, -1.225, 0.1986), (0.09836, -1.379, 0.2394), (0.1392, -1.379, 0.338), (0.09836, -1.379, 0.4365), (-0.09836, -1.379, 0.2394), (0.0001876, -1.379, 0.1986), (-0.1392, -1.379, 0.338), (-0.09836, -1.379, 0.4365), (0.09836, -1.379, 0.2394), (0.09836, -1.379, 0.2394), (0.09836, -1.379, 0.2394), (0.09836, -1.379, 0.2394), (0.09836, -1.379, 0.2394), (0.0001876, -1.379, 0.1986), (0.0001876, -1.379, 0.4773), (-0.1392, -1.379, 0.338), (-0.09836, -1.379, 0.2394), (-0.09836, -1.379, 0.2394), (-0.09836, -1.379, 0.2394), (0.0001876, -1.379, 0.1986), (0.0001876, -1.379, 0.4773), (-0.09836, -1.379, 0.2394), (-0.1392, -1.379, 0.338), (-0.09836, -1.379, 0.2394), (-0.1392, -1.379, 0.338), (0.09836, -1.379, 0.2394), (0.1392, -1.379, 0.338), (0.09836, -1.379, 0.4365), (-0.09836, -1.379, 0.2394), (0.0001876, -1.379, 0.1986), (-0.1392, -1.379, 0.338), (-0.09836, -1.379, 0.4365), (0.09836, -1.379, 0.4365), (0.09836, -1.379, 0.4365), (0.09836, -1.379, 0.4365), (0.09836, -1.379, 0.4365), (0.0001876, -1.379, 0.4773), (-0.09836, -1.379, 0.4365), (-0.09836, -1.379, 0.4365), (-0.09836, -1.379, 0.4365), (0.0001876, -1.379, 0.4773), (-0.09836, -1.379, 0.4365), (-0.09836, -1.379, 0.4365), (0.09836, -1.379, 0.4365), (0.09836, -1.379, 0.2394), (0.09836, -1.379, 0.2394), (0.09836, -1.379, 0.2394), (0.09836, -1.379, 0.2394), (0.09836, -1.379, 0.2394), (0.0001876, -1.379, 0.1986), (0.0001876, -1.379, 0.4773), (-0.1392, -1.379, 0.338), (-0.09836, -1.379, 0.2394), (-0.09836, -1.379, 0.2394), (-0.09836, -1.379, 0.2394), (0.0001876, -1.379, 0.1986), (0.0001876, -1.379, 0.4773), (-0.09836, -1.379, 0.2394), (-0.1392, -1.379, 0.338), (-0.09836, -1.379, 0.2394), (-0.1392, -1.379, 0.338), (0.09836, -1.379, 0.2394), (0.1392, -1.379, 0.338), (0.09836, -1.379, 0.4365), (-0.09836, -1.379, 0.2394), (0.0001876, -1.379, 0.1986), (-0.1392, -1.379, 0.338), (-0.09836, -1.379, 0.4365), (0.09836, -1.51, 0.4365), (0.09836, -1.51, 0.4365), (0.09836, -1.51, 0.4365), (0.09836, -1.51, 0.4365), (0.0001876, -1.51, 0.4773), (-0.09836, -1.51, 0.4365), (-0.09836, -1.51, 0.4365), (-0.09836, -1.51, 0.4365), (0.0001876, -1.51, 0.4773), (-0.09836, -1.51, 0.4365), (-0.09836, -1.51, 0.4365), (0.09836, -1.51, 0.4365), (0.09836, -1.51, 0.2394), (0.09836, -1.51, 0.2394), (0.09836, -1.51, 0.2394), (0.09836, -1.51, 0.2394), (0.09836, -1.51, 0.2394), (0.0001876, -1.51, 0.1986), (0.0001876, -1.51, 0.4773), (-0.1392, -1.51, 0.338), (-0.09836, -1.51, 0.2394), (-0.09836, -1.51, 0.2394), (-0.09836, -1.51, 0.2394), (0.0001876, -1.51, 0.1986), (0.0001876, -1.51, 0.4773), (-0.09836, -1.51, 0.2394), (-0.1392, -1.51, 0.338), (-0.09836, -1.51, 0.2394), (-0.1392, -1.51, 0.338), (0.09836, -1.51, 0.2394), (0.1392, -1.51, 0.338), (0.09836, -1.51, 0.4365), (-0.09836, -1.51, 0.2394), (0.0001876, -1.51, 0.1986), (-0.1392, -1.51, 0.338), (-0.09836, -1.51, 0.4365), (0.09836, -1.51, 0.4365), (0.09836, -1.51, 0.4365), (0.09836, -1.51, 0.4365), (0.09836, -1.51, 0.4365), (0.0001876, -1.51, 0.4773), (-0.09836, -1.51, 0.4365), (-0.09836, -1.51, 0.4365), (-0.09836, -1.51, 0.4365), (0.0001876, -1.51, 0.4773), (-0.09836, -1.51, 0.4365), (-0.09836, -1.51, 0.4365), (0.09836, -1.51, 0.4365), (0.09836, -1.51, 0.2394), (0.09836, -1.51, 0.2394), (0.09836, -1.51, 0.2394), (0.09836, -1.51, 0.2394), (0.09836, -1.51, 0.2394), (0.0001876, -1.51, 0.1986), (0.0001876, -1.51, 0.4773), (-0.1392, -1.51, 0.338), (-0.09836, -1.51, 0.2394), (-0.09836, -1.51, 0.2394), (-0.09836, -1.51, 0.2394), (0.0001876, -1.51, 0.1986), (0.0001876, -1.51, 0.4773), (-0.09836, -1.51, 0.2394), (-0.1392, -1.51, 0.338), (-0.09836, -1.51, 0.2394), (-0.1392, -1.51, 0.338), (0.09836, -1.51, 0.2394), (0.1392, -1.51, 0.338), (0.09836, -1.51, 0.4365), (-0.09836, -1.51, 0.2394), (0.0001876, -1.51, 0.1986), (-0.1392, -1.51, 0.338), (-0.09836, -1.51, 0.4365), (0.06751, -1.51, 0.4056), (0.06751, -1.51, 0.4056), (0.06751, -1.51, 0.4056), (0.06751, -1.51, 0.4056), (0.0001287, -1.51, 0.4336), (-0.06751, -1.51, 0.4056), (-0.06751, -1.51, 0.4056), (-0.06751, -1.51, 0.4056), (0.0001287, -1.51, 0.4336), (-0.06751, -1.51, 0.4056), (-0.06751, -1.51, 0.4056), (0.06751, -1.51, 0.4056), (0.06751, -1.51, 0.2703), (0.06751, -1.51, 0.2703), (0.06751, -1.51, 0.2703), (0.06751, -1.51, 0.2703), (0.06751, -1.51, 0.2703), (0.0001287, -1.51, 0.2423), (0.0001287, -1.51, 0.4336), (-0.09552, -1.51, 0.338), (-0.06751, -1.51, 0.2703), (-0.06751, -1.51, 0.2703), (-0.06751, -1.51, 0.2703), (0.0001287, -1.51, 0.2423), (0.0001287, -1.51, 0.4336), (-0.06751, -1.51, 0.2703), (-0.09552, -1.51, 0.338), (-0.06751, -1.51, 0.2703), (-0.09552, -1.51, 0.338), (0.06751, -1.51, 0.2703), (0.09552, -1.51, 0.338), (0.06751, -1.51, 0.4056), (-0.06751, -1.51, 0.2703), (0.0001287, -1.51, 0.2423), (-0.09552, -1.51, 0.338), (-0.06751, -1.51, 0.4056), (0.06751, -1.668, 0.4056), (0.06751, -1.668, 0.4056), (0.06751, -1.668, 0.4056), (0.06751, -1.668, 0.4056), (0.0001287, -1.668, 0.4336), (-0.06751, -1.668, 0.4056), (-0.06751, -1.668, 0.4056), (-0.06751, -1.668, 0.4056), (0.0001287, -1.668, 0.4336), (-0.06751, -1.668, 0.4056), (-0.06751, -1.668, 0.4056), (0.06751, -1.668, 0.4056), (0.06751, -1.668, 0.2703), (0.06751, -1.668, 0.2703), (0.06751, -1.668, 0.2703), (0.06751, -1.668, 0.2703), (0.06751, -1.668, 0.2703), (0.0001287, -1.668, 0.2423), (0.0001287, -1.668, 0.4336), (-0.09552, -1.668, 0.338), (-0.06751, -1.668, 0.2703), (-0.06751, -1.668, 0.2703), (-0.06751, -1.668, 0.2703), (0.0001287, -1.668, 0.2423), (0.0001287, -1.668, 0.4336), (-0.06751, -1.668, 0.2703), (-0.09552, -1.668, 0.338), (-0.06751, -1.668, 0.2703), (-0.09552, -1.668, 0.338), (0.06751, -1.668, 0.2703), (0.09552, -1.668, 0.338), (0.06751, -1.668, 0.4056), (-0.06751, -1.668, 0.2703), (0.0001287, -1.668, 0.2423), (-0.09552, -1.668, 0.338), (-0.06751, -1.668, 0.4056), (0.08961, -1.725, 0.4277), (0.08961, -1.725, 0.4277), (0.08961, -1.725, 0.4277), (0.08961, -1.725, 0.4277), (0.0001709, -1.725, 0.4649), (-0.08961, -1.725, 0.4277), (-0.08961, -1.725, 0.4277), (-0.08961, -1.725, 0.4277), (0.0001709, -1.725, 0.4649), (-0.08961, -1.725, 0.4277), (-0.08961, -1.725, 0.4277), (0.08961, -1.725, 0.4277), (0.08961, -1.725, 0.2482), (0.08961, -1.725, 0.2482), (0.08961, -1.725, 0.2482), (0.08961, -1.725, 0.2482), (0.08961, -1.725, 0.2482), (0.0001709, -1.725, 0.211), (0.0001709, -1.725, 0.4649), (-0.1268, -1.725, 0.338), (-0.08961, -1.725, 0.2482), (-0.08961, -1.725, 0.2482), (-0.08961, -1.725, 0.2482), (0.0001709, -1.725, 0.211), (0.0001709, -1.725, 0.4649), (-0.08961, -1.725, 0.2482), (-0.1268, -1.725, 0.338), (-0.08961, -1.725, 0.2482), (-0.1268, -1.725, 0.338), (0.08961, -1.725, 0.2482), (0.1268, -1.725, 0.338), (0.08961, -1.725, 0.4277), (-0.08961, -1.725, 0.2482), (0.0001709, -1.725, 0.211), (-0.1268, -1.725, 0.338), (-0.08961, -1.725, 0.4277), (0.08961, -1.924, 0.4277), (0.08961, -1.924, 0.4277), (0.08961, -1.924, 0.4277), (0.08961, -1.924, 0.4277), (0.0001709, -1.924, 0.4649), (-0.08961, -1.924, 0.4277), (-0.08961, -1.924, 0.4277), (-0.08961, -1.924, 0.4277), (0.0001709, -1.924, 0.4649), (-0.08961, -1.924, 0.4277), (-0.08961, -1.924, 0.4277), (0.08961, -1.924, 0.4277), (0.08961, -1.924, 0.2482), (0.08961, -1.924, 0.2482), (0.08961, -1.924, 0.2482), (0.08961, -1.924, 0.2482), (0.08961, -1.924, 0.2482), (0.0001709, -1.924, 0.211), (0.0001709, -1.924, 0.4649), (-0.1268, -1.924, 0.338), (-0.08961, -1.924, 0.2482), (-0.08961, -1.924, 0.2482), (-0.08961, -1.924, 0.2482), (0.0001709, -1.924, 0.211), (0.0001709, -1.924, 0.4649), (-0.08961, -1.924, 0.2482), (-0.1268, -1.924, 0.338), (-0.08961, -1.924, 0.2482), (-0.1268, -1.924, 0.338), (0.08961, -1.924, 0.2482), (0.1268, -1.924, 0.338), (0.08961, -1.924, 0.4277), (-0.08961, -1.924, 0.2482), (0.0001709, -1.924, 0.211), (-0.1268, -1.924, 0.338), (-0.08961, -1.924, 0.4277), (0.05316, -1.924, 0.3912), (0.05316, -1.924, 0.3912), (0.05316, -1.924, 0.3912), (0.05316, -1.924, 0.3912), (0.0001014, -1.924, 0.4133), (-0.05316, -1.924, 0.3912), (-0.05316, -1.924, 0.3912), (-0.05316, -1.924, 0.3912), (0.0001014, -1.924, 0.4133), (-0.05316, -1.924, 0.3912), (-0.05316, -1.924, 0.3912), (0.05316, -1.924, 0.3912), (0.05316, -1.924, 0.2847), (0.05316, -1.924, 0.2847), (0.05316, -1.924, 0.2847), (0.05316, -1.924, 0.2847), (0.05316, -1.924, 0.2847), (0.0001014, -1.924, 0.2626), (0.0001014, -1.924, 0.4133), (-0.07522, -1.924, 0.338), (-0.05316, -1.924, 0.2847), (-0.05316, -1.924, 0.2847), (-0.05316, -1.924, 0.2847), (0.0001014, -1.924, 0.2626), (0.0001014, -1.924, 0.4133), (-0.05316, -1.924, 0.2847), (-0.07522, -1.924, 0.338), (-0.05316, -1.924, 0.2847), (-0.07522, -1.924, 0.338), (0.05316, -1.924, 0.2847), (0.07522, -1.924, 0.338), (0.05316, -1.924, 0.3912), (-0.05316, -1.924, 0.2847), (0.0001014, -1.924, 0.2626), (-0.07522, -1.924, 0.338), (-0.05316, -1.924, 0.3912), (0.05316, -1.985, 0.3912), (0.05316, -1.985, 0.3912), (0.05316, -1.985, 0.3912), (0.05316, -1.985, 0.3912), (0.0001014, -1.985, 0.4133), (-0.05316, -1.985, 0.3912), (-0.05316, -1.985, 0.3912), (-0.05316, -1.985, 0.3912), (0.0001014, -1.985, 0.4133), (-0.05316, -1.985, 0.3912), (-0.05316, -1.985, 0.3912), (0.05316, -1.985, 0.3912), (0.05316, -1.985, 0.2847), (0.05316, -1.985, 0.2847), (0.05316, -1.985, 0.2847), (0.05316, -1.985, 0.2847), (0.05316, -1.985, 0.2847), (0.0001014, -1.985, 0.2626), (0.0001014, -1.985, 0.4133), (-0.07522, -1.985, 0.338), (-0.05316, -1.985, 0.2847), (-0.05316, -1.985, 0.2847), (-0.05316, -1.985, 0.2847), (0.0001014, -1.985, 0.2626), (0.0001014, -1.985, 0.4133), (-0.05316, -1.985, 0.2847), (-0.07522, -1.985, 0.338), (-0.05316, -1.985, 0.2847), (-0.07522, -1.985, 0.338), (0.05316, -1.985, 0.2847), (0.07522, -1.985, 0.338), (0.05316, -1.985, 0.3912), (-0.05316, -1.985, 0.2847), (0.0001014, -1.985, 0.2626), (-0.07522, -1.985, 0.338), (-0.05316, -1.985, 0.3912), (0.06905, -1.985, 0.4071), (0.06905, -1.985, 0.4071), (0.06905, -1.985, 0.4071), (0.06905, -1.985, 0.4071), (0.0001317, -1.985, 0.4358), (-0.06905, -1.985, 0.4071), (-0.06905, -1.985, 0.4071), (-0.06905, -1.985, 0.4071), (0.0001317, -1.985, 0.4358), (-0.06905, -1.985, 0.4071), (-0.06905, -1.985, 0.4071), (0.06905, -1.985, 0.4071), (0.06905, -1.985, 0.2688), (0.06905, -1.985, 0.2688), (0.06905, -1.985, 0.2688), (0.06905, -1.985, 0.2688), (0.06905, -1.985, 0.2688), (0.0001317, -1.985, 0.2401), (0.0001317, -1.985, 0.4358), (-0.0977, -1.985, 0.338), (-0.06905, -1.985, 0.2688), (-0.06905, -1.985, 0.2688), (-0.06905, -1.985, 0.2688), (0.0001317, -1.985, 0.2401), (0.0001317, -1.985, 0.4358), (-0.06905, -1.985, 0.2688), (-0.0977, -1.985, 0.338), (-0.06905, -1.985, 0.2688), (-0.0977, -1.985, 0.338), (0.06905, -1.985, 0.2688), (0.0977, -1.985, 0.338), (0.06905, -1.985, 0.4071), (-0.06905, -1.985, 0.2688), (0.0001317, -1.985, 0.2401), (-0.0977, -1.985, 0.338), (-0.06905, -1.985, 0.4071), (0.06905, -2.033, 0.4071), (0.06905, -2.033, 0.4071), (0.06905, -2.033, 0.4071), (0.06905, -2.033, 0.4071), (0.0001317, -2.033, 0.4358), (-0.06905, -2.033, 0.4071), (-0.06905, -2.033, 0.4071), (-0.06905, -2.033, 0.4071), (0.0001317, -2.033, 0.4358), (-0.06905, -2.033, 0.4071), (-0.06905, -2.033, 0.4071), (0.06905, -2.033, 0.4071), (0.06905, -2.033, 0.2688), (0.06905, -2.033, 0.2688), (0.06905, -2.033, 0.2688), (0.06905, -2.033, 0.2688), (0.06905, -2.033, 0.2688), (0.0001317, -2.033, 0.2401), (0.0001317, -2.033, 0.4358), (-0.0977, -2.033, 0.338), (-0.06905, -2.033, 0.2688), (-0.06905, -2.033, 0.2688), (-0.06905, -2.033, 0.2688), (0.0001317, -2.033, 0.2401), (0.0001317, -2.033, 0.4358), (-0.06905, -2.033, 0.2688), (-0.0977, -2.033, 0.338), (-0.06905, -2.033, 0.2688), (-0.0977, -2.033, 0.338), (0.06905, -2.033, 0.2688), (0.0977, -2.033, 0.338), (0.06905, -2.033, 0.4071), (-0.06905, -2.033, 0.2688), (0.0001317, -2.033, 0.2401), (-0.0977, -2.033, 0.338), (-0.06905, -2.033, 0.4071), (0.04426, -2.033, 0.3823), (0.04426, -2.033, 0.3823), (0.04426, -2.033, 0.3823), (0.04426, -2.033, 0.3823), (8.44e-05, -2.033, 0.4007), (-0.04426, -2.033, 0.3823), (-0.04426, -2.033, 0.3823), (-0.04426, -2.033, 0.3823), (8.44e-05, -2.033, 0.4007), (-0.04426, -2.033, 0.3823), (-0.04426, -2.033, 0.3823), (0.04426, -2.033, 0.3823), (0.04426, -2.033, 0.2936), (0.04426, -2.033, 0.2936), (0.04426, -2.033, 0.2936), (0.04426, -2.033, 0.2936), (0.04426, -2.033, 0.2936), (8.44e-05, -2.033, 0.2752), (8.44e-05, -2.033, 0.4007), (-0.06262, -2.033, 0.338), (-0.04426, -2.033, 0.2936), (-0.04426, -2.033, 0.2936), (-0.04426, -2.033, 0.2936), (8.44e-05, -2.033, 0.2752), (8.44e-05, -2.033, 0.4007), (-0.04426, -2.033, 0.2936), (-0.06262, -2.033, 0.338), (-0.04426, -2.033, 0.2936), (-0.06262, -2.033, 0.338), (0.04426, -2.033, 0.2936), (0.06262, -2.033, 0.338), (0.04426, -2.033, 0.3823), (-0.04426, -2.033, 0.2936), (8.44e-05, -2.033, 0.2752), (-0.06262, -2.033, 0.338), (-0.04426, -2.033, 0.3823)], [], [(2, 3, 1, 0), (53, 55, 56, 54, 2, 0, 59, 60), (50, 53, 60, 57), (0, 1, 58, 59), (72, 73, 36, 37), (75, 72, 37, 34), (62, 74, 35, 47), (68, 69, 40, 41), (70, 71, 38, 39), (64, 73, 36, 45), (62, 66, 43, 47), (71, 67, 42, 38), (69, 70, 39, 40), (74, 77, 32, 35), (66, 65, 44, 43), (65, 63, 46, 44), (77, 69, 40, 32), (33, 32, 31, 30), (32, 40, 137, 31), (47, 43, 291, 295), (79, 78, 77, 76), (89, 88, 69, 68), (102, 103, 62, 63), (82, 78, 77, 74), (80, 85, 72, 75), (86, 80, 75, 71), (49, 54, 56, 51), (51, 56, 55, 52), (52, 55, 53, 50), (59, 58, 57, 60), (3, 49, 51, 52, 50, 57, 58, 1), (2, 54, 49, 3), (101, 84, 73, 64), (19, 17, 24, 23), (15, 12, 21, 20), (14, 15, 20, 27), (17, 18, 25, 24), (12, 16, 22, 21), (18, 13, 26, 25), (16, 19, 23, 22), (13, 14, 27, 26), (6, 7, 19, 16), (85, 84, 73, 72), (10, 11, 14, 13), (7, 8, 17, 19), (4, 5, 12, 15), (11, 4, 15, 14), (8, 9, 18, 17), (5, 6, 16, 12), (9, 10, 13, 18), (78, 88, 69, 77), (103, 91, 66, 62), (107, 101, 64, 61), (88, 87, 70, 69), (92, 102, 63, 65), (103, 82, 74, 62), (80, 79, 76, 75), (76, 77, 32, 33), (61, 64, 45, 48), (75, 76, 33, 34), (95, 96, 88, 89), (110, 96, 88, 78), (103, 102, 83, 82), (103, 110, 78, 82), (109, 110, 78, 79), (98, 93, 90, 86), (98, 108, 80, 86), (108, 100, 85, 80), (108, 109, 79, 80), (101, 107, 81, 84), (107, 108, 80, 81), (81, 80, 85, 84), (87, 86, 71, 70), (86, 90, 67, 71), (91, 92, 65, 66), (98, 97, 94, 93), (97, 96, 95, 94), (97, 98, 86, 87), (100, 101, 84, 85), (96, 97, 87, 88), (110, 103, 102, 99), (116, 115, 106, 105), (113, 112, 109, 108), (117, 116, 105, 104), (114, 113, 108, 107), (111, 118, 103, 110), (118, 117, 104, 103), (115, 114, 107, 106), (112, 111, 110, 109), (125, 126, 111, 112), (122, 123, 114, 115), (119, 120, 117, 118), (126, 119, 118, 111), (123, 124, 113, 114), (120, 121, 116, 117), (124, 125, 112, 113), (121, 122, 115, 116), (134, 133, 120, 119), (131, 130, 123, 122), (128, 127, 126, 125), (132, 131, 122, 121), (129, 128, 125, 124), (133, 132, 121, 120), (130, 129, 124, 123), (127, 134, 119, 126), (21, 22, 132, 133), (25, 26, 128, 129), (22, 23, 131, 132), (26, 27, 127, 128), (23, 24, 130, 131), (20, 21, 133, 134), (27, 20, 134, 127), (24, 25, 129, 130), (71, 75, 34, 38), (63, 62, 47, 46), (136, 135, 144, 145), (135, 139, 148, 144), (29, 28, 140, 141), (43, 44, 292, 291), (34, 33, 30, 29), (48, 45, 293, 296), (38, 34, 29, 135), (37, 36, 178, 28), (46, 47, 295, 294), (41, 40, 137, 138), (34, 37, 28, 29), (47, 35, 179, 295), (38, 42, 139, 135), (39, 38, 135, 136), (45, 36, 178, 293), (44, 46, 294, 292), (40, 39, 136, 137), (35, 32, 31, 179), (142, 143, 146, 145), (141, 142, 145, 144), (137, 136, 145, 146), (30, 31, 143, 142), (31, 137, 146, 143), (338, 322, 358, 374), (29, 30, 142, 141), (135, 29, 141, 144), (321, 326, 362, 357), (138, 137, 146, 147), (151, 149, 150, 152), (204, 211, 210, 149, 151, 205, 207, 206), (201, 208, 211, 204), (149, 210, 209, 150), (223, 188, 187, 224), (226, 185, 188, 223), (213, 198, 186, 225), (219, 192, 191, 220), (221, 190, 189, 222), (215, 196, 187, 224), (213, 198, 194, 217), (222, 189, 193, 218), (220, 191, 190, 221), (225, 186, 183, 228), (217, 194, 195, 216), (216, 195, 197, 214), (228, 183, 191, 220), (184, 181, 182, 183), (183, 182, 288, 191), (198, 295, 291, 194), (230, 227, 228, 229), (240, 219, 220, 239), (253, 214, 213, 254), (233, 225, 228, 229), (231, 226, 223, 236), (237, 222, 226, 231), (200, 202, 207, 205), (202, 203, 206, 207), (203, 201, 204, 206), (210, 211, 208, 209), (152, 150, 209, 208, 201, 203, 202, 200), (151, 152, 200, 205), (252, 215, 224, 235), (168, 172, 173, 166), (164, 169, 170, 161), (163, 176, 169, 164), (166, 173, 174, 167), (161, 170, 171, 165), (167, 174, 175, 162), (165, 171, 172, 168), (162, 175, 176, 163), (155, 165, 168, 156), (236, 223, 224, 235), (159, 162, 163, 160), (156, 168, 166, 157), (153, 164, 161, 154), (160, 163, 164, 153), (157, 166, 167, 158), (154, 161, 165, 155), (158, 167, 162, 159), (229, 228, 220, 239), (254, 213, 217, 242), (258, 212, 215, 252), (239, 220, 221, 238), (243, 216, 214, 253), (254, 213, 225, 233), (231, 226, 227, 230), (227, 184, 183, 228), (212, 199, 196, 215), (226, 185, 184, 227), (246, 240, 239, 247), (261, 229, 239, 247), (254, 233, 234, 253), (254, 233, 229, 261), (260, 230, 229, 261), (249, 237, 241, 244), (249, 237, 231, 259), (259, 231, 236, 251), (259, 231, 230, 260), (252, 235, 232, 258), (258, 232, 231, 259), (232, 235, 236, 231), (238, 221, 222, 237), (237, 222, 218, 241), (242, 217, 216, 243), (249, 244, 245, 248), (248, 245, 246, 247), (248, 238, 237, 249), (251, 236, 235, 252), (247, 239, 238, 248), (261, 250, 253, 254), (267, 256, 257, 266), (264, 259, 260, 263), (268, 255, 256, 267), (265, 258, 259, 264), (262, 261, 254, 269), (269, 254, 255, 268), (266, 257, 258, 265), (263, 260, 261, 262), (276, 263, 262, 277), (273, 266, 265, 274), (270, 269, 268, 271), (277, 262, 269, 270), (274, 265, 264, 275), (271, 268, 267, 272), (275, 264, 263, 276), (272, 267, 266, 273), (285, 270, 271, 284), (282, 273, 274, 281), (279, 276, 277, 278), (283, 272, 273, 282), (280, 275, 276, 279), (284, 271, 272, 283), (281, 274, 275, 280), (278, 277, 270, 285), (170, 284, 283, 171), (174, 280, 279, 175), (171, 283, 282, 172), (175, 279, 278, 176), (172, 282, 281, 173), (169, 285, 284, 170), (176, 278, 285, 169), (173, 281, 280, 174), (222, 189, 185, 226), (214, 197, 198, 213), (287, 304, 303, 286), (286, 303, 307, 290), (180, 300, 297, 177), (194, 291, 292, 195), (185, 180, 181, 184), (199, 296, 293, 196), (189, 286, 180, 185), (188, 177, 178, 187), (197, 294, 295, 198), (192, 289, 288, 191), (185, 180, 177, 188), (198, 295, 179, 186), (189, 286, 290, 193), (190, 287, 286, 189), (196, 293, 178, 187), (195, 292, 294, 197), (191, 288, 287, 190), (186, 179, 182, 183), (301, 304, 305, 302), (181, 319, 343, 328), (311, 309, 308, 312), (292, 309, 311, 294), (288, 305, 304, 287), (181, 301, 302, 182), (295, 312, 308, 291), (339, 338, 374, 375), (337, 335, 371, 373), (291, 308, 309, 292), (293, 310, 298, 178), (180, 300, 301, 181), (296, 313, 310, 293), (286, 303, 300, 180), (295, 312, 299, 179), (177, 297, 298, 178), (294, 311, 312, 295), (289, 306, 305, 288), (177, 178, 318, 317), (181, 182, 320, 319), (31, 30, 315, 316), (30, 29, 314, 315), (330, 329, 365, 366), (299, 333, 369, 353), (319, 320, 344, 343), (301, 300, 334, 335), (298, 140, 325, 332), (178, 298, 332, 326), (317, 318, 342, 341), (181, 301, 335, 328), (304, 301, 335, 337), (298, 297, 331, 332), (140, 28, 321, 325), (28, 178, 326, 321), (318, 178, 326, 342), (290, 286, 329, 330), (303, 286, 329, 336), (300, 303, 336, 334), (297, 300, 334, 331), (29, 135, 323, 322), (29, 28, 321, 322), (314, 29, 322, 338), (316, 315, 339, 340), (303, 304, 337, 336), (315, 314, 338, 339), (135, 139, 324, 323), (368, 367, 403, 404), (346, 345, 381, 382), (368, 361, 397, 404), (374, 358, 394, 410), (357, 362, 398, 393), (375, 374, 410, 411), (332, 325, 361, 368), (289, 288, 351, 352), (316, 340, 376, 356), (332, 331, 367, 368), (336, 329, 365, 372), (143, 299, 353, 348), (341, 342, 378, 377), (325, 321, 357, 361), (182, 179, 349, 350), (288, 182, 350, 351), (326, 332, 368, 362), (336, 337, 373, 372), (302, 305, 355, 354), (340, 339, 375, 376), (328, 343, 379, 364), (323, 324, 360, 359), (31, 143, 348, 345), (179, 31, 345, 349), (327, 179, 349, 363), (335, 334, 370, 371), (137, 138, 347, 346), (334, 336, 372, 370), (343, 344, 380, 379), (322, 321, 357, 358), (333, 327, 363, 369), (299, 302, 354, 353), (137, 31, 345, 346), (331, 334, 370, 367), (328, 335, 371, 364), (31, 316, 356, 345), (342, 326, 362, 378), (322, 323, 359, 358), (305, 288, 351, 355), (404, 403, 439, 440), (382, 381, 417, 418), (404, 397, 433, 440), (410, 394, 430, 446), (393, 398, 434, 429), (411, 410, 446, 447), (350, 349, 385, 386), (372, 365, 401, 408), (355, 351, 387, 391), (377, 378, 414, 413), (361, 357, 393, 397), (363, 349, 385, 399), (362, 368, 404, 398), (348, 353, 389, 384), (372, 373, 409, 408), (352, 351, 387, 388), (376, 375, 411, 412), (345, 356, 392, 381), (364, 379, 415, 400), (359, 360, 396, 395), (349, 345, 381, 385), (371, 370, 406, 407), (370, 372, 408, 406), (354, 355, 391, 390), (379, 380, 416, 415), (358, 357, 393, 394), (353, 369, 405, 389), (369, 363, 399, 405), (346, 347, 383, 382), (367, 370, 406, 403), (351, 350, 386, 387), (364, 371, 407, 400), (378, 362, 398, 414), (358, 359, 395, 394), (356, 376, 412, 392), (366, 365, 401, 402), (345, 348, 384, 381), (373, 371, 407, 409), (353, 354, 390, 389), (434, 440, 476, 470), (435, 421, 457, 471), (433, 429, 465, 469), (449, 450, 486, 485), (427, 423, 459, 463), (444, 437, 473, 480), (386, 385, 421, 422), (408, 401, 437, 444), (391, 387, 423, 427), (413, 414, 450, 449), (397, 393, 429, 433), (399, 385, 421, 435), (398, 404, 440, 434), (384, 389, 425, 420), (408, 409, 445, 444), (388, 387, 423, 424), (412, 411, 447, 448), (381, 392, 428, 417), (400, 415, 451, 436), (395, 396, 432, 431), (385, 381, 417, 421), (407, 406, 442, 443), (406, 408, 444, 442), (390, 391, 427, 426), (415, 416, 452, 451), (394, 393, 429, 430), (389, 405, 441, 425), (405, 399, 435, 441), (382, 383, 419, 418), (403, 406, 442, 439), (387, 386, 422, 423), (400, 407, 443, 436), (414, 398, 434, 450), (394, 395, 431, 430), (392, 412, 448, 428), (402, 401, 437, 438), (381, 384, 420, 417), (409, 407, 443, 445), (389, 390, 426, 425), (479, 478, 514, 515), (457, 453, 489, 493), (467, 468, 504, 503), (472, 487, 523, 508), (453, 464, 500, 489), (484, 483, 519, 520), (420, 425, 461, 456), (444, 445, 481, 480), (424, 423, 459, 460), (448, 447, 483, 484), (417, 428, 464, 453), (436, 451, 487, 472), (431, 432, 468, 467), (421, 417, 453, 457), (443, 442, 478, 479), (442, 444, 480, 478), (426, 427, 463, 462), (451, 452, 488, 487), (430, 429, 465, 466), (425, 441, 477, 461), (441, 435, 471, 477), (418, 419, 455, 454), (439, 442, 478, 475), (423, 422, 458, 459), (436, 443, 479, 472), (450, 434, 470, 486), (430, 431, 467, 466), (428, 448, 484, 464), (438, 437, 473, 474), (417, 420, 456, 453), (445, 443, 479, 481), (425, 426, 462, 461), (447, 446, 482, 483), (429, 434, 470, 465), (446, 430, 466, 482), (440, 433, 469, 476), (418, 417, 453, 454), (440, 439, 475, 476), (422, 421, 457, 458), (490, 491, 527, 526), (513, 507, 543, 549), (497, 513, 549, 533), (502, 501, 537, 538), (523, 524, 560, 559), (498, 499, 535, 534), (478, 480, 516, 514), (462, 463, 499, 498), (487, 488, 524, 523), (466, 465, 501, 502), (461, 477, 513, 497), (477, 471, 507, 513), (454, 455, 491, 490), (475, 478, 514, 511), (459, 458, 494, 495), (472, 479, 515, 508), (486, 470, 506, 522), (466, 467, 503, 502), (464, 484, 520, 500), (474, 473, 509, 510), (453, 456, 492, 489), (481, 479, 515, 517), (461, 462, 498, 497), (483, 482, 518, 519), (465, 470, 506, 501), (482, 466, 502, 518), (476, 469, 505, 512), (454, 453, 489, 490), (476, 475, 511, 512), (458, 457, 493, 494), (480, 473, 509, 516), (463, 459, 495, 499), (485, 486, 522, 521), (469, 465, 501, 505), (471, 457, 493, 507), (470, 476, 512, 506), (456, 461, 497, 492), (480, 481, 517, 516), (460, 459, 495, 496), (541, 537, 573, 577), (557, 558, 594, 593), (535, 531, 567, 571), (552, 545, 581, 588), (530, 529, 565, 566), (548, 547, 583, 584), (511, 514, 550, 547), (495, 494, 530, 531), (508, 515, 551, 544), (522, 506, 542, 558), (502, 503, 539, 538), (500, 520, 556, 536), (510, 509, 545, 546), (489, 492, 528, 525), (517, 515, 551, 553), (497, 498, 534, 533), (519, 518, 554, 555), (501, 506, 542, 537), (518, 502, 538, 554), (512, 505, 541, 548), (490, 489, 525, 526), (512, 511, 547, 548), (494, 493, 529, 530), (516, 509, 545, 552), (499, 495, 531, 535), (521, 522, 558, 557), (505, 501, 537, 541), (507, 493, 529, 543), (506, 512, 548, 542), (492, 497, 533, 528), (516, 517, 553, 552), (496, 495, 531, 532), (520, 519, 555, 556), (489, 500, 536, 525), (508, 523, 559, 544), (503, 504, 540, 539), (493, 489, 525, 529), (515, 514, 550, 551), (514, 516, 552, 550), (561, 572, 608, 597), (592, 591, 627, 628), (568, 567, 603, 604), (588, 589, 625, 624), (564, 569, 605, 600), (578, 584, 620, 614), (543, 529, 565, 579), (542, 548, 584, 578), (528, 533, 569, 564), (552, 553, 589, 588), (532, 531, 567, 568), (556, 555, 591, 592), (525, 536, 572, 561), (544, 559, 595, 580), (539, 540, 576, 575), (529, 525, 561, 565), (551, 550, 586, 587), (550, 552, 588, 586), (534, 535, 571, 570), (559, 560, 596, 595), (538, 537, 573, 574), (533, 549, 585, 569), (549, 543, 579, 585), (526, 527, 563, 562), (547, 550, 586, 583), (531, 530, 566, 567), (544, 551, 587, 580), (558, 542, 578, 594), (538, 539, 575, 574), (536, 556, 592, 572), (546, 545, 581, 582), (525, 528, 564, 561), (553, 551, 587, 589), (533, 534, 570, 569), (555, 554, 590, 591), (537, 542, 578, 573), (554, 538, 574, 590), (548, 541, 577, 584), (526, 525, 561, 562), (605, 621, 657, 641), (610, 609, 645, 646), (631, 632, 668, 667), (606, 607, 643, 642), (622, 624, 660, 658), (623, 622, 658, 659), (580, 595, 631, 616), (575, 576, 612, 611), (565, 561, 597, 601), (587, 586, 622, 623), (586, 588, 624, 622), (570, 571, 607, 606), (595, 596, 632, 631), (574, 573, 609, 610), (569, 585, 621, 605), (585, 579, 615, 621), (562, 563, 599, 598), (583, 586, 622, 619), (567, 566, 602, 603), (580, 587, 623, 616), (594, 578, 614, 630), (574, 575, 611, 610), (572, 592, 628, 608), (582, 581, 617, 618), (561, 564, 600, 597), (589, 587, 623, 625), (569, 570, 606, 605), (591, 590, 626, 627), (573, 578, 614, 609), (590, 574, 610, 626), (584, 577, 613, 620), (562, 561, 597, 598), (584, 583, 619, 620), (566, 565, 601, 602), (588, 581, 617, 624), (571, 567, 603, 607), (593, 594, 630, 629), (577, 573, 609, 613), (579, 565, 601, 615), (646, 647, 683, 682), (666, 650, 686, 702), (652, 659, 695, 688), (639, 638, 674, 675), (655, 658, 694, 691), (634, 635, 671, 670), (621, 615, 651, 657), (598, 599, 635, 634), (619, 622, 658, 655), (603, 602, 638, 639), (616, 623, 659, 652), (630, 614, 650, 666), (610, 611, 647, 646), (608, 628, 664, 644), (618, 617, 653, 654), (597, 600, 636, 633), (625, 623, 659, 661), (605, 606, 642, 641), (627, 626, 662, 663), (609, 614, 650, 645), (626, 610, 646, 662), (620, 613, 649, 656), (598, 597, 633, 634), (620, 619, 655, 656), (602, 601, 637, 638), (624, 617, 653, 660), (607, 603, 639, 643), (629, 630, 666, 665), (613, 609, 645, 649), (615, 601, 637, 651), (614, 620, 656, 650), (600, 605, 641, 636), (624, 625, 661, 660), (604, 603, 639, 640), (628, 627, 663, 664), (597, 608, 644, 633), (616, 631, 667, 652), (611, 612, 648, 647), (601, 597, 633, 637), (699, 698, 734, 735), (677, 678, 714, 713), (697, 695, 731, 733), (669, 672, 708, 705), (690, 689, 725, 726), (680, 700, 736, 716), (644, 664, 700, 680), (654, 653, 689, 690), (633, 636, 672, 669), (661, 659, 695, 697), (641, 642, 678, 677), (663, 662, 698, 699), (645, 650, 686, 681), (662, 646, 682, 698), (656, 649, 685, 692), (634, 633, 669, 670), (656, 655, 691, 692), (638, 637, 673, 674), (660, 653, 689, 696), (643, 639, 675, 679), (665, 666, 702, 701), (649, 645, 681, 685), (651, 637, 673, 687), (650, 656, 692, 686), (636, 641, 677, 672), (660, 661, 697, 696), (640, 639, 675, 676), (664, 663, 699, 700), (633, 644, 680, 669), (652, 667, 703, 688), (647, 648, 684, 683), (637, 633, 669, 673), (659, 658, 694, 695), (658, 660, 696, 694), (642, 643, 679, 678), (667, 668, 704, 703), (646, 645, 681, 682), (641, 657, 693, 677), (657, 651, 687, 693), (721, 717, 753, 757), (737, 738, 774, 773), (715, 711, 747, 751), (732, 725, 761, 768), (710, 709, 745, 746), (728, 727, 763, 764), (681, 686, 722, 717), (698, 682, 718, 734), (692, 685, 721, 728), (670, 669, 705, 706), (692, 691, 727, 728), (674, 673, 709, 710), (696, 689, 725, 732), (679, 675, 711, 715), (701, 702, 738, 737), (685, 681, 717, 721), (687, 673, 709, 723), (686, 692, 728, 722), (672, 677, 713, 708), (696, 697, 733, 732), (676, 675, 711, 712), (700, 699, 735, 736), (669, 680, 716, 705), (688, 703, 739, 724), (683, 684, 720, 719), (673, 669, 705, 709), (695, 694, 730, 731), (694, 696, 732, 730), (678, 679, 715, 714), (703, 704, 740, 739), (682, 681, 717, 718), (677, 693, 729, 713), (693, 687, 723, 729), (670, 671, 707, 706), (691, 694, 730, 727), (675, 674, 710, 711), (688, 695, 731, 724), (702, 686, 722, 738), (682, 683, 719, 718), (745, 741, 744, 749), (745, 749, 765, 759), (746, 750, 751, 747), (745, 749, 750, 746), (753, 758, 764, 757), (766, 768, 769, 767), (723, 709, 745, 759), (722, 728, 764, 758), (708, 713, 749, 744), (732, 733, 769, 768), (712, 711, 747, 748), (736, 735, 771, 772), (705, 716, 752, 741), (724, 739, 775, 760), (719, 720, 756, 755), (709, 705, 741, 745), (731, 730, 766, 767), (730, 732, 768, 766), (714, 715, 751, 750), (739, 740, 776, 775), (718, 717, 753, 754), (713, 729, 765, 749), (729, 723, 759, 765), (706, 707, 743, 742), (727, 730, 766, 763), (711, 710, 746, 747), (724, 731, 767, 760), (738, 722, 758, 774), (718, 719, 755, 754), (716, 736, 772, 752), (726, 725, 761, 762), (705, 708, 744, 741), (733, 731, 767, 769), (713, 714, 750, 749), (735, 734, 770, 771), (717, 722, 758, 753), (734, 718, 754, 770), (728, 721, 757, 764), (706, 705, 741, 742)])
me_cube_004.materials.append(mat_material)
me_cube_004.use_remesh_preserve_volume = False
me_cube_004.use_remesh_preserve_attributes = False
me_cube_004.use_mirror_vertex_groups = False
me_cube_004.update()

# ---- objects
ob_sphere = bpy.data.objects.new('Sphere', me_sphere)
ob_muzzle = bpy.data.objects.new('muzzle', me_cube_004)
ob_lamp = bpy.data.objects.new('Lamp', light_lamp)
ob_camera = bpy.data.objects.new('Camera', cam_camera)

# ---- transforms, parenting, visibility, modifiers, constraints
ob_sphere.location = (0.0, 0.0, 0.0)
ob_sphere.lineart.crease_threshold = 0.0
ob_muzzle.location = (0.0, 0.0, 0.0)
ob_muzzle.lock_rotations_4d = False
ob_muzzle.empty_display_type = 'ARROWS'
ob_muzzle.lineart.crease_threshold = 0.0
ob_lamp.location = (4.076, 1.005, 5.904)
ob_lamp.rotation_euler = (0.6503, 0.05522, 1.866)
ob_lamp.lock_rotations_4d = False
ob_lamp.empty_display_type = 'ARROWS'
ob_lamp.color = (0.0, 0.0, 0.0, 0.0)
ob_lamp.lineart.crease_threshold = 0.0
ob_camera.location = (7.481, -6.508, 5.344)
ob_camera.rotation_euler = (1.109, 0.01082, 0.8149)
ob_camera.lock_rotations_4d = False
ob_camera.empty_display_type = 'ARROWS'
ob_camera.color = (0.0, 0.0, 0.0, 0.0)
ob_camera.display_type = 'WIRE'
ob_camera.lineart.crease_threshold = 0.0

# ---- collection membership
col_collection_1.objects.link(ob_sphere)
col_collection_1.objects.link(ob_muzzle)
col_collection_1.objects.link(ob_lamp)
col_collection_1.objects.link(ob_camera)

# ---- scene / render settings (as saved in the file)
scene.camera = ob_camera
scene.frame_start = 1; scene.frame_end = 250; scene.frame_set(1)
scene.render.engine = 'BLENDER_EEVEE_NEXT'
scene.render.image_settings.color_mode = 'RGB'
scene.render.image_settings.compression = 90
scene.render.resolution_percentage = 50
scene.render.dither_intensity = 0.0
scene.render.use_freestyle = True
scene.cycles.use_denoising = False
scene.cycles.samples = 10
scene.cycles.sampling_pattern = 'TABULATED_SOBOL'
scene.cycles.light_sampling_threshold = 0.0
scene.cycles.use_adaptive_sampling = False
scene.cycles.use_light_tree = False
scene.cycles.blur_glossy = 0.0
scene.cycles.volume_bounces = 1
scene.cycles.pixel_filter_type = 'GAUSSIAN'
scene.cycles.sample_clamp_indirect = 0.0
scene.view_settings.view_transform = 'Standard'
bpy.context.view_layer.update()
